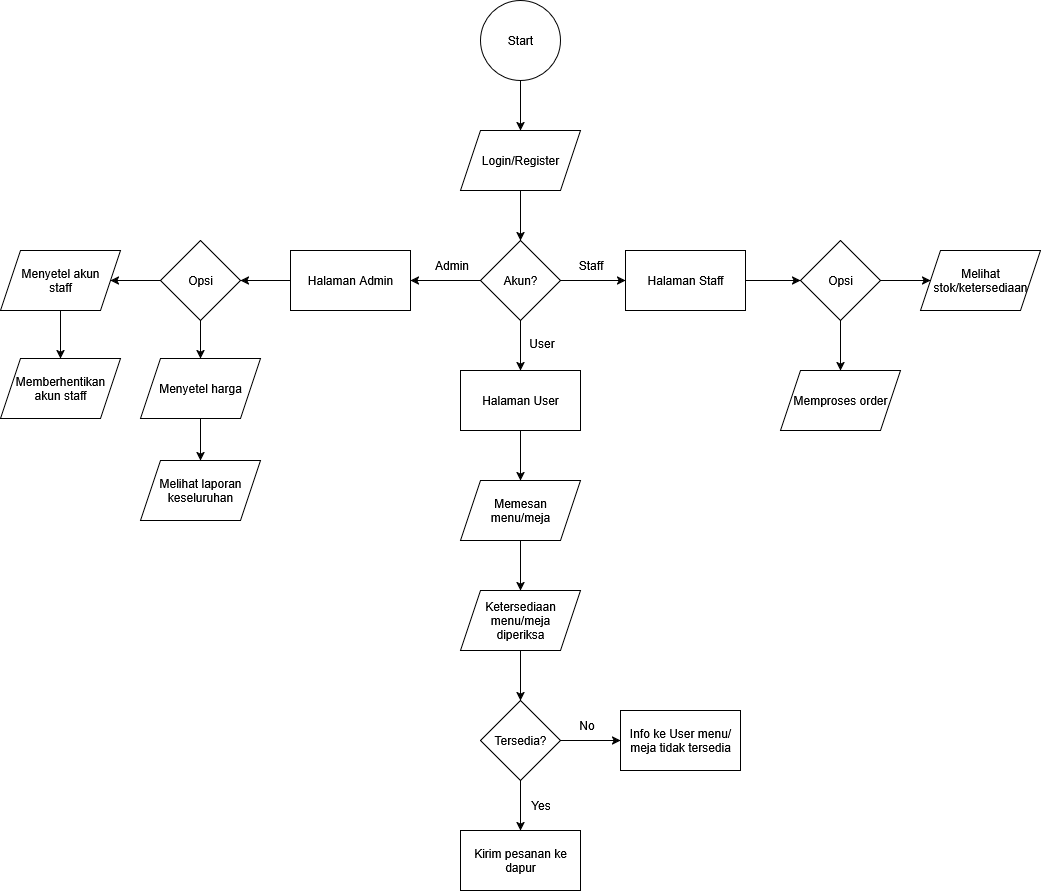

The diagram above was exported from draw.io. Its source (the exported page's mxGraphModel, read from the mxfile embedded in the PNG):
<mxGraphModel dx="2587" dy="892" grid="0" gridSize="10" guides="1" tooltips="1" connect="1" arrows="1" fold="1" page="1" pageScale="1" pageWidth="850" pageHeight="1100" background="light-dark(#FFFFFF,#FFFFFF)" math="0" shadow="0">
  <root>
    <mxCell id="0" />
    <mxCell id="1" parent="0" />
    <mxCell id="-Nf3EBqa4UPdvogOKEUl-4" style="edgeStyle=orthogonalEdgeStyle;rounded=0;orthogonalLoop=1;jettySize=auto;html=1;entryX=0.5;entryY=0;entryDx=0;entryDy=0;strokeColor=light-dark(#000000,#000000);" parent="1" source="-Nf3EBqa4UPdvogOKEUl-1" target="-Nf3EBqa4UPdvogOKEUl-3" edge="1">
      <mxGeometry relative="1" as="geometry" />
    </mxCell>
    <mxCell id="-Nf3EBqa4UPdvogOKEUl-1" value="Start" style="ellipse;whiteSpace=wrap;html=1;aspect=fixed;strokeColor=light-dark(#000000,#000000);" parent="1" vertex="1">
      <mxGeometry x="-80" y="80" width="80" height="80" as="geometry" />
    </mxCell>
    <mxCell id="-Nf3EBqa4UPdvogOKEUl-6" style="edgeStyle=orthogonalEdgeStyle;rounded=0;orthogonalLoop=1;jettySize=auto;html=1;entryX=0.5;entryY=0;entryDx=0;entryDy=0;strokeColor=light-dark(#000000,#000000);" parent="1" source="-Nf3EBqa4UPdvogOKEUl-3" target="-Nf3EBqa4UPdvogOKEUl-5" edge="1">
      <mxGeometry relative="1" as="geometry" />
    </mxCell>
    <mxCell id="-Nf3EBqa4UPdvogOKEUl-3" value="Login/Register" style="shape=parallelogram;perimeter=parallelogramPerimeter;whiteSpace=wrap;html=1;fixedSize=1;strokeColor=light-dark(#000000,#000000);" parent="1" vertex="1">
      <mxGeometry x="-100" y="210" width="120" height="60" as="geometry" />
    </mxCell>
    <mxCell id="sJOdHxhaP6415N9FDKH6-21" style="edgeStyle=orthogonalEdgeStyle;rounded=0;orthogonalLoop=1;jettySize=auto;html=1;exitX=0.5;exitY=1;exitDx=0;exitDy=0;entryX=0.5;entryY=0;entryDx=0;entryDy=0;strokeColor=light-dark(#000000,#000000);" parent="1" source="-Nf3EBqa4UPdvogOKEUl-5" target="sJOdHxhaP6415N9FDKH6-20" edge="1">
      <mxGeometry relative="1" as="geometry" />
    </mxCell>
    <mxCell id="sJOdHxhaP6415N9FDKH6-24" style="edgeStyle=orthogonalEdgeStyle;rounded=0;orthogonalLoop=1;jettySize=auto;html=1;entryX=1;entryY=0.5;entryDx=0;entryDy=0;strokeColor=light-dark(#000000,#000000);" parent="1" source="-Nf3EBqa4UPdvogOKEUl-5" target="sJOdHxhaP6415N9FDKH6-23" edge="1">
      <mxGeometry relative="1" as="geometry" />
    </mxCell>
    <mxCell id="sJOdHxhaP6415N9FDKH6-37" style="edgeStyle=orthogonalEdgeStyle;rounded=0;orthogonalLoop=1;jettySize=auto;html=1;entryX=0;entryY=0.5;entryDx=0;entryDy=0;strokeColor=light-dark(#000000,#000000);" parent="1" source="-Nf3EBqa4UPdvogOKEUl-5" target="sJOdHxhaP6415N9FDKH6-36" edge="1">
      <mxGeometry relative="1" as="geometry" />
    </mxCell>
    <mxCell id="-Nf3EBqa4UPdvogOKEUl-5" value="Akun?" style="rhombus;whiteSpace=wrap;html=1;strokeColor=light-dark(#000000,#000000);" parent="1" vertex="1">
      <mxGeometry x="-80" y="320" width="80" height="80" as="geometry" />
    </mxCell>
    <mxCell id="-Nf3EBqa4UPdvogOKEUl-10" style="edgeStyle=orthogonalEdgeStyle;rounded=0;orthogonalLoop=1;jettySize=auto;html=1;entryX=0.5;entryY=0;entryDx=0;entryDy=0;strokeColor=light-dark(#000000,#000000);" parent="1" source="-Nf3EBqa4UPdvogOKEUl-7" target="-Nf3EBqa4UPdvogOKEUl-9" edge="1">
      <mxGeometry relative="1" as="geometry" />
    </mxCell>
    <mxCell id="-Nf3EBqa4UPdvogOKEUl-7" value="&lt;div&gt;Memesan&lt;/div&gt;&lt;div&gt;menu/meja&lt;/div&gt;" style="shape=parallelogram;perimeter=parallelogramPerimeter;whiteSpace=wrap;html=1;fixedSize=1;strokeColor=light-dark(#000000,#000000);" parent="1" vertex="1">
      <mxGeometry x="-100" y="560" width="120" height="60" as="geometry" />
    </mxCell>
    <mxCell id="-Nf3EBqa4UPdvogOKEUl-13" style="edgeStyle=orthogonalEdgeStyle;rounded=0;orthogonalLoop=1;jettySize=auto;html=1;entryX=0.5;entryY=0;entryDx=0;entryDy=0;strokeColor=light-dark(#000000,#000000);" parent="1" source="-Nf3EBqa4UPdvogOKEUl-9" target="-Nf3EBqa4UPdvogOKEUl-12" edge="1">
      <mxGeometry relative="1" as="geometry" />
    </mxCell>
    <mxCell id="-Nf3EBqa4UPdvogOKEUl-9" value="&lt;div&gt;Ketersediaan&lt;/div&gt;&lt;div&gt;menu/meja&lt;/div&gt;&lt;div&gt;diperiksa&lt;/div&gt;" style="shape=parallelogram;perimeter=parallelogramPerimeter;whiteSpace=wrap;html=1;fixedSize=1;strokeColor=light-dark(#000000,#000000);" parent="1" vertex="1">
      <mxGeometry x="-100" y="670" width="120" height="60" as="geometry" />
    </mxCell>
    <mxCell id="-Nf3EBqa4UPdvogOKEUl-11" value="&lt;span style=&quot;color: light-dark(rgb(0, 0, 0), rgb(0, 0, 0));&quot;&gt;User&lt;/span&gt;" style="text;html=1;align=center;verticalAlign=middle;resizable=0;points=[];autosize=1;strokeColor=none;fillColor=none;" parent="1" vertex="1">
      <mxGeometry x="-41" y="410" width="43" height="26" as="geometry" />
    </mxCell>
    <mxCell id="-Nf3EBqa4UPdvogOKEUl-15" value="" style="edgeStyle=orthogonalEdgeStyle;rounded=0;orthogonalLoop=1;jettySize=auto;html=1;strokeColor=light-dark(#000000,#000000);" parent="1" source="-Nf3EBqa4UPdvogOKEUl-12" target="-Nf3EBqa4UPdvogOKEUl-14" edge="1">
      <mxGeometry relative="1" as="geometry" />
    </mxCell>
    <mxCell id="-Nf3EBqa4UPdvogOKEUl-18" value="" style="edgeStyle=orthogonalEdgeStyle;rounded=0;orthogonalLoop=1;jettySize=auto;html=1;strokeColor=light-dark(#000000,#000000);" parent="1" source="-Nf3EBqa4UPdvogOKEUl-12" target="-Nf3EBqa4UPdvogOKEUl-17" edge="1">
      <mxGeometry relative="1" as="geometry" />
    </mxCell>
    <mxCell id="-Nf3EBqa4UPdvogOKEUl-12" value="Tersedia?" style="rhombus;whiteSpace=wrap;html=1;strokeColor=light-dark(#000000,#000000);" parent="1" vertex="1">
      <mxGeometry x="-80" y="780" width="80" height="80" as="geometry" />
    </mxCell>
    <mxCell id="-Nf3EBqa4UPdvogOKEUl-14" value="Kirim pesanan ke dapur" style="whiteSpace=wrap;html=1;strokeColor=light-dark(#000000,#000000);" parent="1" vertex="1">
      <mxGeometry x="-100" y="910" width="120" height="60" as="geometry" />
    </mxCell>
    <mxCell id="-Nf3EBqa4UPdvogOKEUl-16" value="&lt;span style=&quot;color: light-dark(rgb(0, 0, 0), rgb(0, 0, 0));&quot;&gt;Yes&lt;/span&gt;" style="text;html=1;align=center;verticalAlign=middle;resizable=0;points=[];autosize=1;strokeColor=none;fillColor=none;" parent="1" vertex="1">
      <mxGeometry x="-39" y="872" width="38" height="26" as="geometry" />
    </mxCell>
    <mxCell id="-Nf3EBqa4UPdvogOKEUl-17" value="Info ke User menu/meja tidak tersedia" style="whiteSpace=wrap;html=1;strokeColor=light-dark(#000000,#000000);" parent="1" vertex="1">
      <mxGeometry x="60" y="790" width="120" height="60" as="geometry" />
    </mxCell>
    <mxCell id="-Nf3EBqa4UPdvogOKEUl-19" value="&lt;span style=&quot;color: light-dark(rgb(0, 0, 0), rgb(0, 0, 0));&quot;&gt;No&lt;/span&gt;" style="text;html=1;align=center;verticalAlign=middle;resizable=0;points=[];autosize=1;strokeColor=none;fillColor=none;" parent="1" vertex="1">
      <mxGeometry x="9" y="792" width="33" height="26" as="geometry" />
    </mxCell>
    <mxCell id="sJOdHxhaP6415N9FDKH6-22" style="edgeStyle=orthogonalEdgeStyle;rounded=0;orthogonalLoop=1;jettySize=auto;html=1;entryX=0.5;entryY=0;entryDx=0;entryDy=0;strokeColor=light-dark(#000000,#000000);" parent="1" source="sJOdHxhaP6415N9FDKH6-20" target="-Nf3EBqa4UPdvogOKEUl-7" edge="1">
      <mxGeometry relative="1" as="geometry" />
    </mxCell>
    <mxCell id="sJOdHxhaP6415N9FDKH6-20" value="Halaman User" style="rounded=0;whiteSpace=wrap;html=1;strokeColor=light-dark(#000000,#000000);" parent="1" vertex="1">
      <mxGeometry x="-100" y="450" width="120" height="60" as="geometry" />
    </mxCell>
    <mxCell id="sJOdHxhaP6415N9FDKH6-29" style="edgeStyle=orthogonalEdgeStyle;rounded=0;orthogonalLoop=1;jettySize=auto;html=1;entryX=1;entryY=0.5;entryDx=0;entryDy=0;strokeColor=light-dark(#000000,#000000);" parent="1" source="sJOdHxhaP6415N9FDKH6-23" target="sJOdHxhaP6415N9FDKH6-28" edge="1">
      <mxGeometry relative="1" as="geometry" />
    </mxCell>
    <mxCell id="sJOdHxhaP6415N9FDKH6-23" value="Halaman Admin" style="rounded=0;whiteSpace=wrap;html=1;strokeColor=light-dark(#000000,#000000);" parent="1" vertex="1">
      <mxGeometry x="-270" y="330" width="120" height="60" as="geometry" />
    </mxCell>
    <mxCell id="sJOdHxhaP6415N9FDKH6-25" value="&lt;span style=&quot;color: light-dark(rgb(0, 0, 0), rgb(0, 0, 0));&quot;&gt;Admin&lt;/span&gt;" style="text;html=1;align=center;verticalAlign=middle;resizable=0;points=[];autosize=1;strokeColor=none;fillColor=none;" parent="1" vertex="1">
      <mxGeometry x="-135" y="332" width="52" height="26" as="geometry" />
    </mxCell>
    <mxCell id="sJOdHxhaP6415N9FDKH6-34" value="" style="edgeStyle=orthogonalEdgeStyle;rounded=0;orthogonalLoop=1;jettySize=auto;html=1;strokeColor=light-dark(#000000,#000000);" parent="1" source="sJOdHxhaP6415N9FDKH6-26" target="sJOdHxhaP6415N9FDKH6-33" edge="1">
      <mxGeometry relative="1" as="geometry" />
    </mxCell>
    <mxCell id="sJOdHxhaP6415N9FDKH6-26" value="Menyetel harga" style="shape=parallelogram;perimeter=parallelogramPerimeter;whiteSpace=wrap;html=1;fixedSize=1;strokeColor=light-dark(#000000,#000000);" parent="1" vertex="1">
      <mxGeometry x="-420" y="438" width="120" height="60" as="geometry" />
    </mxCell>
    <mxCell id="sJOdHxhaP6415N9FDKH6-30" style="edgeStyle=orthogonalEdgeStyle;rounded=0;orthogonalLoop=1;jettySize=auto;html=1;entryX=0.5;entryY=0;entryDx=0;entryDy=0;strokeColor=light-dark(#000000,#000000);" parent="1" source="sJOdHxhaP6415N9FDKH6-28" target="sJOdHxhaP6415N9FDKH6-26" edge="1">
      <mxGeometry relative="1" as="geometry" />
    </mxCell>
    <mxCell id="sJOdHxhaP6415N9FDKH6-32" style="edgeStyle=orthogonalEdgeStyle;rounded=0;orthogonalLoop=1;jettySize=auto;html=1;entryX=1;entryY=0.5;entryDx=0;entryDy=0;strokeColor=light-dark(#000000,#000000);" parent="1" source="sJOdHxhaP6415N9FDKH6-28" target="sJOdHxhaP6415N9FDKH6-31" edge="1">
      <mxGeometry relative="1" as="geometry" />
    </mxCell>
    <mxCell id="sJOdHxhaP6415N9FDKH6-28" value="Opsi" style="rhombus;whiteSpace=wrap;html=1;strokeColor=light-dark(#000000,#000000);" parent="1" vertex="1">
      <mxGeometry x="-400" y="320" width="80" height="80" as="geometry" />
    </mxCell>
    <mxCell id="sJOdHxhaP6415N9FDKH6-48" style="edgeStyle=orthogonalEdgeStyle;rounded=0;orthogonalLoop=1;jettySize=auto;html=1;entryX=0.5;entryY=0;entryDx=0;entryDy=0;strokeColor=light-dark(#000000,#000000);" parent="1" source="sJOdHxhaP6415N9FDKH6-31" target="sJOdHxhaP6415N9FDKH6-47" edge="1">
      <mxGeometry relative="1" as="geometry" />
    </mxCell>
    <mxCell id="sJOdHxhaP6415N9FDKH6-31" value="&lt;div&gt;Menyetel akun&lt;/div&gt;&lt;div&gt;staff&lt;/div&gt;" style="shape=parallelogram;perimeter=parallelogramPerimeter;whiteSpace=wrap;html=1;fixedSize=1;strokeColor=light-dark(#000000,#000000);" parent="1" vertex="1">
      <mxGeometry x="-560" y="330" width="120" height="60" as="geometry" />
    </mxCell>
    <mxCell id="sJOdHxhaP6415N9FDKH6-33" value="&lt;div&gt;Melihat laporan&lt;/div&gt;&lt;div&gt;keseluruhan&lt;/div&gt;" style="shape=parallelogram;perimeter=parallelogramPerimeter;whiteSpace=wrap;html=1;fixedSize=1;strokeColor=light-dark(#000000,#000000);" parent="1" vertex="1">
      <mxGeometry x="-420" y="540" width="120" height="60" as="geometry" />
    </mxCell>
    <mxCell id="sJOdHxhaP6415N9FDKH6-40" style="edgeStyle=orthogonalEdgeStyle;rounded=0;orthogonalLoop=1;jettySize=auto;html=1;entryX=0;entryY=0.5;entryDx=0;entryDy=0;strokeColor=light-dark(#000000,#000000);" parent="1" source="sJOdHxhaP6415N9FDKH6-36" target="sJOdHxhaP6415N9FDKH6-39" edge="1">
      <mxGeometry relative="1" as="geometry" />
    </mxCell>
    <mxCell id="sJOdHxhaP6415N9FDKH6-36" value="Halaman Staff" style="rounded=0;whiteSpace=wrap;html=1;strokeColor=light-dark(#000000,#000000);" parent="1" vertex="1">
      <mxGeometry x="65" y="330" width="120" height="60" as="geometry" />
    </mxCell>
    <mxCell id="sJOdHxhaP6415N9FDKH6-38" value="&lt;span style=&quot;color: light-dark(rgb(0, 0, 0), rgb(0, 0, 0));&quot;&gt;Staff&lt;/span&gt;" style="text;html=1;align=center;verticalAlign=middle;resizable=0;points=[];autosize=1;strokeColor=none;fillColor=none;" parent="1" vertex="1">
      <mxGeometry x="9" y="332" width="42" height="26" as="geometry" />
    </mxCell>
    <mxCell id="sJOdHxhaP6415N9FDKH6-44" value="" style="edgeStyle=orthogonalEdgeStyle;rounded=0;orthogonalLoop=1;jettySize=auto;html=1;strokeColor=light-dark(#000000,#000000);" parent="1" source="sJOdHxhaP6415N9FDKH6-39" target="sJOdHxhaP6415N9FDKH6-43" edge="1">
      <mxGeometry relative="1" as="geometry" />
    </mxCell>
    <mxCell id="OgvFo-GVQKJ8aC9oD2ga-21" style="edgeStyle=orthogonalEdgeStyle;rounded=0;orthogonalLoop=1;jettySize=auto;html=1;entryX=0;entryY=0.5;entryDx=0;entryDy=0;strokeColor=light-dark(#000000,#000000);" parent="1" source="sJOdHxhaP6415N9FDKH6-39" target="OgvFo-GVQKJ8aC9oD2ga-20" edge="1">
      <mxGeometry relative="1" as="geometry" />
    </mxCell>
    <mxCell id="sJOdHxhaP6415N9FDKH6-39" value="Opsi" style="rhombus;whiteSpace=wrap;html=1;strokeColor=light-dark(#000000,#000000);" parent="1" vertex="1">
      <mxGeometry x="240" y="320" width="80" height="80" as="geometry" />
    </mxCell>
    <mxCell id="sJOdHxhaP6415N9FDKH6-43" value="Memproses order" style="shape=parallelogram;perimeter=parallelogramPerimeter;whiteSpace=wrap;html=1;fixedSize=1;strokeColor=light-dark(#000000,#000000);" parent="1" vertex="1">
      <mxGeometry x="220" y="450" width="120" height="60" as="geometry" />
    </mxCell>
    <mxCell id="sJOdHxhaP6415N9FDKH6-47" value="&lt;div&gt;Memberhentikan&lt;/div&gt;&lt;div&gt;akun staff&lt;/div&gt;" style="shape=parallelogram;perimeter=parallelogramPerimeter;whiteSpace=wrap;html=1;fixedSize=1;strokeColor=light-dark(#000000,#000000);" parent="1" vertex="1">
      <mxGeometry x="-560" y="438" width="120" height="60" as="geometry" />
    </mxCell>
    <mxCell id="OgvFo-GVQKJ8aC9oD2ga-20" value="&lt;div&gt;Melihat&lt;/div&gt;&lt;div&gt;stok/ketersediaan&lt;/div&gt;" style="shape=parallelogram;perimeter=parallelogramPerimeter;whiteSpace=wrap;html=1;fixedSize=1;strokeColor=light-dark(#000000,#000000);" parent="1" vertex="1">
      <mxGeometry x="360" y="330" width="120" height="60" as="geometry" />
    </mxCell>
  </root>
</mxGraphModel>